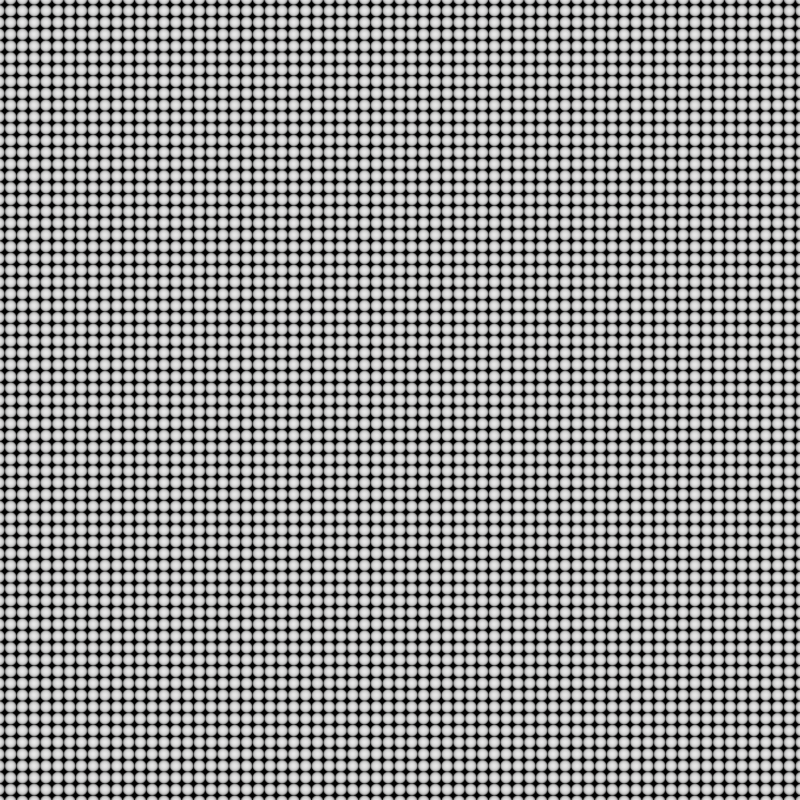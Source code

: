# Source: 00_liftDisplay.blend  (saved by Blender 4.3.34; exported with 4.5.12 LTS)
import bpy
from mathutils import Matrix  # noqa: F401  (used for matrix-valued properties, if any)

bpy.ops.wm.read_factory_settings(use_empty=True)
scene = bpy.context.scene
scene.name = 'Scene'

# ---- collections
col_collection = bpy.data.collections.new('Collection'); scene.collection.children.link(col_collection)

# ---- materials (node trees are filled in below, after node groups)
mat_material_001 = bpy.data.materials.new('Material.001')

# ---- node groups
ng_geometry_nodes = bpy.data.node_groups.new('Geometry Nodes', 'GeometryNodeTree')
_s = ng_geometry_nodes.interface.new_socket(name='Geometry', in_out='OUTPUT', socket_type='NodeSocketGeometry')
_s = ng_geometry_nodes.interface.new_socket(name='Geometry', in_out='INPUT', socket_type='NodeSocketGeometry')
ng_geometry_nodes.is_modifier = True
_N = ng_geometry_nodes.nodes; _L = ng_geometry_nodes.links
n0 = _N.new('NodeGroupInput'); n0.name = 'Group Input'; n0.location = (-340, 0)
n1 = _N.new('NodeGroupOutput'); n1.name = 'Group Output'; n1.location = (200, 0)
n2 = _N.new('GeometryNodeStringToCurves'); n2.name = 'String to Curves'; n2.location = (-42, -201)
n2.font = None
n2.align_y = 'MIDDLE'
n3 = _N.new('FunctionNodeValueToString'); n3.name = 'Value to String'; n3.location = (-350, -288)
n4 = _N.new('GeometryNodeFillCurve'); n4.name = 'Fill Curve'; n4.location = (264, -221)
n5 = _N.new('ShaderNodeValue'); n5.name = 'Value'; n5.location = (-699, -366)
n5.outputs[0].default_value = 7.0
_L.new(n3.outputs[0], n2.inputs[0])
_L.new(n2.outputs[0], n4.inputs[0])
_L.new(n5.outputs[0], n3.inputs[0])
_L.new(n4.outputs[0], n1.inputs[0])
n1.is_active_output = True

# ---- material node trees
mat_material_001.use_nodes = True; mat_material_001.node_tree.nodes.clear()
_N = mat_material_001.node_tree.nodes; _L = mat_material_001.node_tree.links
n0 = _N.new('ShaderNodeBsdfPrincipled'); n0.name = 'Principled BSDF'; n0.location = (30, -30)
n1 = _N.new('ShaderNodeOutputMaterial'); n1.name = 'Material Output'; n1.location = (396, 295)
n2 = _N.new('ShaderNodeTexVoronoi'); n2.name = 'Voronoi Texture'; n2.location = (390, -30)
n2.inputs[2].default_value = 11.3
n2.inputs[3].default_value = 0.02
n2.inputs[4].default_value = 0.0
n2.inputs[8].default_value = 0.0
n3 = _N.new('ShaderNodeMapping'); n3.name = 'Mapping'; n3.location = (210, -70)
n4 = _N.new('ShaderNodeTexCoord'); n4.name = 'Texture Coordinate'; n4.location = (30, -70)
n5 = _N.new('ShaderNodeValToRGB'); n5.name = 'Color Ramp'; n5.location = (767, -94)
while len(n5.color_ramp.elements) > 1: n5.color_ramp.elements.remove(n5.color_ramp.elements[-1])
n5.color_ramp.elements[0].position = 0.2455; n5.color_ramp.elements[0].color = (1.0, 1.0, 1.0, 1.0)
_e = n5.color_ramp.elements.new(0.7091); _e.color = (0.0, 0.0, 0.0, 1.0)
n6 = _N.new('ShaderNodeShaderToRGB'); n6.name = 'Shader to RGB'; n6.location = (296, -36)
n7 = _N.new('ShaderNodeMix'); n7.name = 'Mix'; n7.location = (-3, 307)
n7.data_type = 'RGBA'
n7.blend_type = 'MULTIPLY'
n7.inputs[0].default_value = 1.0
n8 = _N.new('ShaderNodeMath'); n8.name = 'Math'; n8.location = (589, -106)
n8.inputs[1].default_value = 0.23
n9 = _N.new('ShaderNodeInvert'); n9.name = 'Invert Color'; n9.location = (455, -47)
n10 = _N.new('NodeFrame'); n10.name = 'Frame'; n10.location = (-1545, 705)
n10.width = 1037
n11 = _N.new('NodeFrame'); n11.name = 'Frame.001'; n11.location = (-1143, 204)
n11.width = 625
n12 = _N.new('ShaderNodeEmission'); n12.name = 'Emission'; n12.location = (216, 293)
n12.inputs[1].default_value = 2.76
n0.parent = n11
n2.parent = n10
n3.parent = n10
n4.parent = n10
n5.parent = n10
n6.parent = n11
n8.parent = n10
n9.parent = n11
_L.new(n3.outputs[0], n2.inputs[0])
_L.new(n8.outputs[0], n5.inputs[0])
_L.new(n4.outputs[3], n3.inputs[0])
_L.new(n0.outputs[0], n6.inputs[0])
_L.new(n5.outputs[0], n7.inputs[6])
_L.new(n9.outputs[0], n7.inputs[7])
_L.new(n2.outputs[0], n8.inputs[0])
_L.new(n6.outputs[0], n9.inputs[1])
_L.new(n12.outputs[0], n1.inputs[0])
_L.new(n7.outputs[2], n12.inputs[0])
n1.is_active_output = True

# ---- world
world_world = bpy.data.worlds.new('World'); scene.world = world_world
world_world.use_nodes = True; world_world.node_tree.nodes.clear()
_N = world_world.node_tree.nodes; _L = world_world.node_tree.links
n0 = _N.new('ShaderNodeOutputWorld'); n0.name = 'World Output'; n0.location = (300, 300)
n1 = _N.new('ShaderNodeBackground'); n1.name = 'Background'; n1.location = (10, 300)
n1.inputs[0].default_value = (0.05088, 0.05088, 0.05088, 1.0)
n1.inputs[1].default_value = 0.0
_L.new(n1.outputs[0], n0.inputs[0])
n0.is_active_output = True
world_world.color = (0.05088, 0.05088, 0.05088)
world_world.use_sun_shadow = False
world_world.sun_shadow_jitter_overblur = 0.0

# ---- cameras
cam_camera = bpy.data.cameras.new('Camera')
cam_camera.type = 'ORTHO'

# ---- lights
light_sun = bpy.data.lights.new('Sun', 'SUN')
light_sun.energy = 300.0

# ---- meshes
me_plane = bpy.data.meshes.new('Plane')
me_plane.from_pydata([(-3.015, -3.083, 2.959e-09), (3.015, -3.083, 2.959e-09), (-3.015, 3.083, -2.959e-09), (3.015, 3.083, -2.959e-09)], [], [(0, 1, 3, 2)])
_uv = me_plane.uv_layers.new(name='UVMap')
_uv.uv.foreach_set('vector', [0.0, 0.0, 1.0, 0.0, 1.0, 1.0, 0.0, 1.0])
me_plane.materials.append(mat_material_001)
me_plane.update()
me_plane_001 = bpy.data.meshes.new('Plane.001')
me_plane_001.from_pydata([(-1.0, -1.0, 0.0), (1.0, -1.0, 0.0), (-1.0, 1.0, 0.0), (1.0, 1.0, 0.0)], [], [(0, 1, 3, 2)])
_uv = me_plane_001.uv_layers.new(name='UVMap')
_uv.uv.foreach_set('vector', [0.0, 0.0, 1.0, 0.0, 1.0, 1.0, 0.0, 1.0])
me_plane_001.update()
me_plane_002 = bpy.data.meshes.new('Plane.002')
me_plane_002.from_pydata([(0.0, -1.0, 0.0), (0.0, 1.515, -2.251e-08), (-1.0, 0.0, 0.0), (1.0, 0.0, 0.0), (0.0, 0.0, 0.0), (-0.3564, 1.515, -2.251e-08), (0.3564, 1.515, -2.251e-08), (-0.3564, 0.0, 0.0), (0.3564, 0.0, 0.0)], [], [(2, 0, 4, 7), (4, 1, 5, 7), (8, 6, 1, 4), (0, 3, 8, 4)])
_uv = me_plane_002.uv_layers.new(name='UVMap')
_uv.uv.foreach_set('vector', [0.0, 0.5, 0.5, 0.0, 0.5, 0.5, 0.382, 0.5, 0.5, 0.5, 0.5, 1.0, 0.382, 1.0, 0.382, 0.5, 0.618, 0.5, 0.618, 1.0, 0.5, 1.0, 0.5, 0.5, 0.5, 0.0, 1.0, 0.5, 0.618, 0.5, 0.5, 0.5])
me_plane_002.update()

# ---- objects
ob_plane = bpy.data.objects.new('Plane', me_plane)
ob_sun = bpy.data.objects.new('Sun', light_sun)
ob_camera = bpy.data.objects.new('Camera', cam_camera)
ob_plane_001 = bpy.data.objects.new('Plane.001', me_plane_001)
ob_plane_002 = bpy.data.objects.new('Plane.002', me_plane_002)

# ---- transforms, parenting, visibility, modifiers, constraints
ob_plane.location = (0.0, 0.0, 0.0)
ob_plane.rotation_euler = (1.571, -0.0, 0.0)
ob_sun.location = (0.0, -7.26, 0.0)
ob_sun.rotation_euler = (1.571, -0.0, 0.0)
ob_camera.location = (0.0, -3.406, 0.0)
ob_camera.rotation_euler = (1.571, -0.0, 0.0)
ob_plane_001.location = (0.644, -13.72, 0.0)
ob_plane_001.rotation_euler = (1.571, -0.0, 0.0)
ob_plane_001.scale = (2.026, 2.026, 2.026)
_m = ob_plane_001.modifiers.new('GeometryNodes', 'NODES')
_m.node_group = ng_geometry_nodes
ob_plane_002.location = (-1.55, -13.72, 13.97)
ob_plane_002.rotation_euler = (1.571, -0.0, 0.0)
_m = ob_plane_002.modifiers.new('Array', 'ARRAY')
_m.count = 5
_m.relative_offset_displace = (0.0, -1.11, 0.0)

# ---- collection membership
col_collection.objects.link(ob_plane)
col_collection.objects.link(ob_sun)
col_collection.objects.link(ob_camera)
col_collection.objects.link(ob_plane_001)
col_collection.objects.link(ob_plane_002)

# ---- scene / render settings (as saved in the file)
scene.camera = ob_camera
scene.frame_start = 1; scene.frame_end = 220; scene.frame_set(21)
scene.render.engine = 'BLENDER_EEVEE_NEXT'
scene.render.resolution_x = 512
scene.render.resolution_y = 512
scene.cycles.use_denoising = False
scene.view_settings.look = 'Very High Contrast'
scene.view_settings.view_transform = 'Filmic'
bpy.context.view_layer.update()
